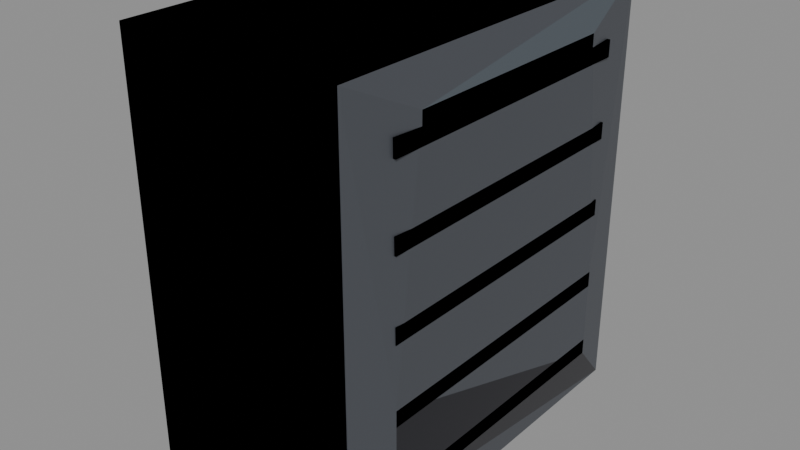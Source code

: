 # Source: GEN_PROC_T9_MASTER.blend  (saved by Blender 5.2.44; exported with 4.5.12 LTS)
import bpy
from mathutils import Matrix  # noqa: F401  (used for matrix-valued properties, if any)

bpy.ops.wm.read_factory_settings(use_empty=True)
scene = bpy.context.scene
scene.name = 'Scene'

# ---- collections
col_sen_gen_proc_t9 = bpy.data.collections.new('SEN_GEN_PROC_T9'); scene.collection.children.link(col_sen_gen_proc_t9)
col_90_lod = bpy.data.collections.new('90_LOD'); col_sen_gen_proc_t9.children.link(col_90_lod)
col_lod0 = bpy.data.collections.new('LOD0'); col_90_lod.children.link(col_lod0)
col_lod1 = bpy.data.collections.new('LOD1'); col_90_lod.children.link(col_lod1)
col_lod2 = bpy.data.collections.new('LOD2'); col_90_lod.children.link(col_lod2)
col_lod3 = bpy.data.collections.new('LOD3'); col_90_lod.children.link(col_lod3)
col_95_sockets = bpy.data.collections.new('95_SOCKETS'); col_sen_gen_proc_t9.children.link(col_95_sockets)
col_99_collision = bpy.data.collections.new('99_COLLISION'); col_sen_gen_proc_t9.children.link(col_99_collision)

# ---- materials (node trees are filled in below, after node groups)
mat_sen_mat_rack = bpy.data.materials.new('SEN_MAT_Rack')
mat_sen_mat_rack.diffuse_color = (0.12, 0.13, 0.15, 1.0)
mat_sen_mat_darkmetal = bpy.data.materials.new('SEN_MAT_DarkMetal')
mat_sen_mat_darkmetal.diffuse_color = (0.06, 0.06, 0.07, 1.0)
mat_sen_mat_hull = bpy.data.materials.new('SEN_MAT_Hull')
mat_sen_mat_hull.diffuse_color = (0.1, 0.12, 0.14, 1.0)

# ---- material node trees
mat_sen_mat_rack.use_nodes = True; mat_sen_mat_rack.node_tree.nodes.clear()
_N = mat_sen_mat_rack.node_tree.nodes; _L = mat_sen_mat_rack.node_tree.links
n0 = _N.new('ShaderNodeBsdfPrincipled'); n0.name = 'Principled BSDF'; n0.location = (-200, 100)
n0.inputs[0].default_value = (0.12, 0.13, 0.15, 1.0)
n0.inputs[1].default_value = 0.55
n0.inputs[2].default_value = 0.45
n0.inputs[10].default_value = 0.005
n1 = _N.new('ShaderNodeOutputMaterial'); n1.name = 'Material Output'; n1.location = (200, 100)
_L.new(n0.outputs[0], n1.inputs[0])
n1.is_active_output = True
mat_sen_mat_darkmetal.use_nodes = True; mat_sen_mat_darkmetal.node_tree.nodes.clear()
_N = mat_sen_mat_darkmetal.node_tree.nodes; _L = mat_sen_mat_darkmetal.node_tree.links
n0 = _N.new('ShaderNodeBsdfPrincipled'); n0.name = 'Principled BSDF'; n0.location = (-200, 100)
n0.inputs[0].default_value = (0.06, 0.06, 0.07, 1.0)
n0.inputs[1].default_value = 0.85
n0.inputs[2].default_value = 0.35
n0.inputs[10].default_value = 0.005
n1 = _N.new('ShaderNodeOutputMaterial'); n1.name = 'Material Output'; n1.location = (200, 100)
_L.new(n0.outputs[0], n1.inputs[0])
n1.is_active_output = True
mat_sen_mat_hull.use_nodes = True; mat_sen_mat_hull.node_tree.nodes.clear()
_N = mat_sen_mat_hull.node_tree.nodes; _L = mat_sen_mat_hull.node_tree.links
n0 = _N.new('ShaderNodeBsdfPrincipled'); n0.name = 'Principled BSDF'; n0.location = (-200, 100)
n0.inputs[0].default_value = (0.1, 0.12, 0.14, 1.0)
n0.inputs[1].default_value = 0.25
n0.inputs[2].default_value = 0.6
n0.inputs[10].default_value = 0.005
n1 = _N.new('ShaderNodeOutputMaterial'); n1.name = 'Material Output'; n1.location = (200, 100)
_L.new(n0.outputs[0], n1.inputs[0])
n1.is_active_output = True

# ---- meshes
me_sen_gen_proc_t9_lod0 = bpy.data.meshes.new('SEN_GEN_PROC_T9_LOD0')
me_sen_gen_proc_t9_lod0.from_pydata([(-0.7, -1.2, -1.32), (-0.7, -1.2, 1.32), (-0.7, 1.2, -1.32), (-0.7, 1.2, 1.32), (0.7, -1.2, -1.32), (0.7, -1.2, 1.32), (0.7, 1.2, -1.32), (0.7, 1.2, 1.32), (0.705, -0.9, -1.01), (0.705, -0.9, -0.91), (0.705, 0.9, -1.01), (0.705, 0.9, -0.91), (0.755, -0.9, -1.01), (0.755, -0.9, -0.91), (0.755, 0.9, -1.01), (0.755, 0.9, -0.91), (0.705, -0.9, -0.53), (0.705, -0.9, -0.43), (0.705, 0.9, -0.53), (0.705, 0.9, -0.43), (0.755, -0.9, -0.53), (0.755, -0.9, -0.43), (0.755, 0.9, -0.53), (0.755, 0.9, -0.43), (0.705, -0.9, -0.05), (0.705, -0.9, 0.05), (0.705, 0.9, -0.05), (0.705, 0.9, 0.05), (0.755, -0.9, -0.05), (0.755, -0.9, 0.05), (0.755, 0.9, -0.05), (0.755, 0.9, 0.05), (0.705, -0.9, 0.43), (0.705, -0.9, 0.53), (0.705, 0.9, 0.43), (0.705, 0.9, 0.53), (0.755, -0.9, 0.43), (0.755, -0.9, 0.53), (0.755, 0.9, 0.43), (0.755, 0.9, 0.53), (0.705, -0.9, 0.91), (0.705, -0.9, 1.01), (0.705, 0.9, 0.91), (0.705, 0.9, 1.01), (0.755, -0.9, 0.91), (0.755, -0.9, 1.01), (0.755, 0.9, 0.91), (0.755, 0.9, 1.01), (0.705, -0.72, 0.928), (0.705, -0.72, 1.088), (0.705, 0.72, 0.928), (0.705, 0.72, 1.088), (0.755, -0.72, 0.928), (0.755, -0.72, 1.088), (0.755, 0.72, 0.928), (0.755, 0.72, 1.088)], [], [(1, 2, 0), (3, 6, 2), (7, 4, 6), (5, 0, 4), (6, 0, 2), (3, 5, 7), (9, 10, 8), (11, 14, 10), (15, 12, 14), (13, 8, 12), (14, 8, 10), (11, 13, 15), (17, 18, 16), (19, 22, 18), (23, 20, 22), (21, 16, 20), (22, 16, 18), (19, 21, 23), (25, 26, 24), (27, 30, 26), (31, 28, 30), (29, 24, 28), (30, 24, 26), (27, 29, 31), (33, 34, 32), (35, 38, 34), (39, 36, 38), (37, 32, 36), (38, 32, 34), (35, 37, 39), (41, 42, 40), (43, 46, 42), (47, 44, 46), (45, 40, 44), (46, 40, 42), (43, 45, 47), (49, 50, 48), (51, 54, 50), (55, 52, 54), (53, 48, 52), (54, 48, 50), (51, 53, 55), (1, 3, 2), (3, 7, 6), (7, 5, 4), (5, 1, 0), (6, 4, 0), (3, 1, 5), (9, 11, 10), (11, 15, 14), (15, 13, 12), (13, 9, 8), (14, 12, 8), (11, 9, 13), (17, 19, 18), (19, 23, 22), (23, 21, 20), (21, 17, 16), (22, 20, 16), (19, 17, 21), (25, 27, 26), (27, 31, 30), (31, 29, 28), (29, 25, 24), (30, 28, 24), (27, 25, 29), (33, 35, 34), (35, 39, 38), (39, 37, 36), (37, 33, 32), (38, 36, 32), (35, 33, 37), (41, 43, 42), (43, 47, 46), (47, 45, 44), (45, 41, 40), (46, 44, 40), (43, 41, 45), (49, 51, 50), (51, 55, 54), (55, 53, 52), (53, 49, 48), (54, 52, 48), (51, 49, 53)])
me_sen_gen_proc_t9_lod0.polygons.foreach_set('material_index', [0, 0, 0, 0, 0, 0, 1, 1, 1, 1, 1, 1, 1, 1, 1, 1, 1, 1, 1, 1, 1, 1, 1, 1, 1, 1, 1, 1, 1, 1, 1, 1, 1, 1, 1, 1, 2, 2, 2, 2, 2, 2, 0, 0, 0, 0, 0, 0, 1, 1, 1, 1, 1, 1, 1, 1, 1, 1, 1, 1, 1, 1, 1, 1, 1, 1, 1, 1, 1, 1, 1, 1, 1, 1, 1, 1, 1, 1, 2, 2, 2, 2, 2, 2])
_uv = me_sen_gen_proc_t9_lod0.uv_layers.new(name='UVMap')
_uv.uv.foreach_set('vector', [0.006392, 0.006392, 0.3524, 0.387, 0.006392, 0.387, 0.006392, 0.3998, 0.2082, 0.7803, 0.006392, 0.7803, 0.3652, 0.006392, 0.7111, 0.387, 0.3652, 0.387, 0.221, 0.3998, 0.4228, 0.7803, 0.221, 0.7803, 0.4356, 0.7457, 0.6374, 0.3998, 0.6374, 0.7457, 0.6502, 0.7457, 0.852, 0.3998, 0.852, 0.7457, 0.7956, 0.2659, 0.81, 0.006392, 0.81, 0.2659, 0.7239, 0.2985, 0.7311, 0.3129, 0.7239, 0.3129, 0.8228, 0.2659, 0.8372, 0.006392, 0.8372, 0.2659, 0.7239, 0.3257, 0.7311, 0.3401, 0.7239, 0.3401, 0.9192, 0.9315, 0.9264, 0.672, 0.9264, 0.9315, 0.9316, 0.2659, 0.9388, 0.006392, 0.9388, 0.2659, 0.9044, 0.2659, 0.9188, 0.006392, 0.9188, 0.2659, 0.7439, 0.254, 0.7511, 0.2684, 0.7439, 0.2684, 0.8648, 0.9315, 0.8792, 0.672, 0.8792, 0.9315, 0.7439, 0.2812, 0.7511, 0.2956, 0.7439, 0.2956, 0.9392, 0.9315, 0.9464, 0.672, 0.9464, 0.9315, 0.9464, 0.6592, 0.9536, 0.3998, 0.9536, 0.6592, 0.8772, 0.2659, 0.8916, 0.006392, 0.8916, 0.2659, 0.7439, 0.3084, 0.7511, 0.3228, 0.7439, 0.3228, 0.892, 0.6592, 0.9064, 0.3998, 0.9064, 0.6592, 0.7439, 0.3356, 0.7511, 0.35, 0.7439, 0.35, 0.9516, 0.2659, 0.9588, 0.006392, 0.9588, 0.2659, 0.9592, 0.9315, 0.9664, 0.672, 0.9664, 0.9315, 0.892, 0.9315, 0.9064, 0.672, 0.9064, 0.9315, 0.7439, 0.3628, 0.7511, 0.3772, 0.7439, 0.3772, 0.9192, 0.6592, 0.9336, 0.3998, 0.9336, 0.6592, 0.7639, 0.2268, 0.7711, 0.2412, 0.7639, 0.2412, 0.9664, 0.6592, 0.9736, 0.3998, 0.9736, 0.6592, 0.9716, 0.2659, 0.9788, 0.006392, 0.9788, 0.2659, 0.85, 0.2659, 0.8644, 0.006392, 0.8644, 0.2659, 0.7239, 0.3529, 0.7311, 0.3673, 0.7239, 0.3673, 0.8648, 0.6592, 0.8792, 0.3998, 0.8792, 0.6592, 0.7439, 0.2268, 0.7511, 0.2412, 0.7439, 0.2412, 0.9792, 0.9315, 0.9864, 0.672, 0.9864, 0.9315, 0.9864, 0.6592, 0.9936, 0.3998, 0.9936, 0.6592, 0.7239, 0.214, 0.747, 0.006392, 0.747, 0.214, 0.7239, 0.2268, 0.7311, 0.2498, 0.7239, 0.2498, 0.7598, 0.214, 0.7828, 0.006392, 0.7828, 0.214, 0.7239, 0.2626, 0.7311, 0.2857, 0.7239, 0.2857, 0.4356, 0.9661, 0.4428, 0.7585, 0.4428, 0.9661, 0.4556, 0.9661, 0.4628, 0.7585, 0.4628, 0.9661, 0.006392, 0.006392, 0.3524, 0.006392, 0.3524, 0.387, 0.006392, 0.3998, 0.2082, 0.3998, 0.2082, 0.7803, 0.3652, 0.006392, 0.7111, 0.006392, 0.7111, 0.387, 0.221, 0.3998, 0.4228, 0.3998, 0.4228, 0.7803, 0.4356, 0.7457, 0.4356, 0.3998, 0.6374, 0.3998, 0.6502, 0.7457, 0.6502, 0.3998, 0.852, 0.3998, 0.7956, 0.2659, 0.7956, 0.006392, 0.81, 0.006392, 0.7239, 0.2985, 0.7311, 0.2985, 0.7311, 0.3129, 0.8228, 0.2659, 0.8228, 0.006392, 0.8372, 0.006392, 0.7239, 0.3257, 0.7311, 0.3257, 0.7311, 0.3401, 0.9192, 0.9315, 0.9192, 0.672, 0.9264, 0.672, 0.9316, 0.2659, 0.9316, 0.006392, 0.9388, 0.006392, 0.9044, 0.2659, 0.9044, 0.006392, 0.9188, 0.006392, 0.7439, 0.254, 0.7511, 0.254, 0.7511, 0.2684, 0.8648, 0.9315, 0.8648, 0.672, 0.8792, 0.672, 0.7439, 0.2812, 0.7511, 0.2812, 0.7511, 0.2956, 0.9392, 0.9315, 0.9392, 0.672, 0.9464, 0.672, 0.9464, 0.6592, 0.9464, 0.3998, 0.9536, 0.3998, 0.8772, 0.2659, 0.8772, 0.006392, 0.8916, 0.006392, 0.7439, 0.3084, 0.7511, 0.3084, 0.7511, 0.3228, 0.892, 0.6592, 0.892, 0.3998, 0.9064, 0.3998, 0.7439, 0.3356, 0.7511, 0.3356, 0.7511, 0.35, 0.9516, 0.2659, 0.9516, 0.006392, 0.9588, 0.006392, 0.9592, 0.9315, 0.9592, 0.672, 0.9664, 0.672, 0.892, 0.9315, 0.892, 0.672, 0.9064, 0.672, 0.7439, 0.3628, 0.7511, 0.3628, 0.7511, 0.3772, 0.9192, 0.6592, 0.9192, 0.3998, 0.9336, 0.3998, 0.7639, 0.2268, 0.7711, 0.2268, 0.7711, 0.2412, 0.9664, 0.6592, 0.9664, 0.3998, 0.9736, 0.3998, 0.9716, 0.2659, 0.9716, 0.006392, 0.9788, 0.006392, 0.85, 0.2659, 0.85, 0.006392, 0.8644, 0.006392, 0.7239, 0.3529, 0.7311, 0.3529, 0.7311, 0.3673, 0.8648, 0.6592, 0.8648, 0.3998, 0.8792, 0.3998, 0.7439, 0.2268, 0.7511, 0.2268, 0.7511, 0.2412, 0.9792, 0.9315, 0.9792, 0.672, 0.9864, 0.672, 0.9864, 0.6592, 0.9864, 0.3998, 0.9936, 0.3998, 0.7239, 0.214, 0.7239, 0.006392, 0.747, 0.006392, 0.7239, 0.2268, 0.7311, 0.2268, 0.7311, 0.2498, 0.7598, 0.214, 0.7598, 0.006392, 0.7828, 0.006392, 0.7239, 0.2626, 0.7311, 0.2626, 0.7311, 0.2857, 0.4356, 0.9661, 0.4356, 0.7585, 0.4428, 0.7585, 0.4556, 0.9661, 0.4556, 0.7585, 0.4628, 0.7585])
me_sen_gen_proc_t9_lod0.materials.append(mat_sen_mat_rack)
me_sen_gen_proc_t9_lod0.materials.append(mat_sen_mat_darkmetal)
me_sen_gen_proc_t9_lod0.materials.append(mat_sen_mat_hull)
me_sen_gen_proc_t9_lod0.update()
me_sen_gen_proc_t9_lod1 = bpy.data.meshes.new('SEN_GEN_PROC_T9_LOD1')
me_sen_gen_proc_t9_lod1.from_pydata([(-0.7, -1.2, -1.32), (-0.7, -1.2, 1.32), (-0.7, 1.2, -1.32), (-0.7, 1.2, 1.32), (0.7, -1.2, -1.32), (0.7, -1.2, 1.32), (0.7, 1.2, -1.32), (0.7, 1.2, 1.32), (0.705, -0.9, -1.01), (0.705, -0.9, -0.91), (0.705, 0.9, -1.01), (0.705, 0.9, -0.91), (0.755, -0.9, -1.01), (0.755, -0.9, -0.91), (0.755, 0.9, -1.01), (0.755, 0.9, -0.91), (0.705, -0.9, -0.53), (0.705, -0.9, -0.43), (0.705, 0.9, -0.53), (0.705, 0.9, -0.43), (0.755, -0.9, -0.53), (0.755, -0.9, -0.43), (0.755, 0.9, -0.53), (0.755, 0.9, -0.43), (0.705, -0.9, -0.05), (0.705, -0.9, 0.05), (0.705, 0.9, -0.05), (0.705, 0.9, 0.05), (0.755, -0.9, -0.05), (0.755, -0.9, 0.05), (0.755, 0.9, -0.05), (0.755, 0.9, 0.05), (0.705, -0.9, 0.43), (0.705, -0.9, 0.53), (0.705, 0.9, 0.43), (0.705, 0.9, 0.53), (0.755, -0.9, 0.43), (0.755, -0.9, 0.53), (0.755, 0.9, 0.43), (0.755, 0.9, 0.53), (0.705, -0.9, 0.91), (0.705, -0.9, 1.01), (0.705, 0.9, 0.91), (0.705, 0.9, 1.01), (0.755, -0.9, 0.91), (0.755, -0.9, 1.01), (0.755, 0.9, 0.91), (0.755, 0.9, 1.01), (0.705, -0.72, 0.928), (0.705, -0.72, 1.088), (0.705, 0.72, 0.928), (0.705, 0.72, 1.088), (0.755, -0.72, 0.928), (0.755, -0.72, 1.088), (0.755, 0.72, 0.928), (0.755, 0.72, 1.088)], [], [(1, 2, 0), (3, 6, 2), (7, 4, 6), (5, 0, 4), (6, 0, 2), (3, 5, 7), (9, 10, 8), (11, 14, 10), (15, 12, 14), (13, 8, 12), (14, 8, 10), (11, 13, 15), (17, 18, 16), (19, 22, 18), (23, 20, 22), (21, 16, 20), (22, 16, 18), (19, 21, 23), (25, 26, 24), (27, 30, 26), (31, 28, 30), (29, 24, 28), (30, 24, 26), (27, 29, 31), (33, 34, 32), (35, 38, 34), (39, 36, 38), (37, 32, 36), (38, 32, 34), (35, 37, 39), (41, 42, 40), (43, 46, 42), (47, 44, 46), (45, 40, 44), (46, 40, 42), (43, 45, 47), (49, 50, 48), (51, 54, 50), (55, 52, 54), (53, 48, 52), (54, 48, 50), (51, 53, 55), (1, 3, 2), (3, 7, 6), (7, 5, 4), (5, 1, 0), (6, 4, 0), (3, 1, 5), (9, 11, 10), (11, 15, 14), (15, 13, 12), (13, 9, 8), (14, 12, 8), (11, 9, 13), (17, 19, 18), (19, 23, 22), (23, 21, 20), (21, 17, 16), (22, 20, 16), (19, 17, 21), (25, 27, 26), (27, 31, 30), (31, 29, 28), (29, 25, 24), (30, 28, 24), (27, 25, 29), (33, 35, 34), (35, 39, 38), (39, 37, 36), (37, 33, 32), (38, 36, 32), (35, 33, 37), (41, 43, 42), (43, 47, 46), (47, 45, 44), (45, 41, 40), (46, 44, 40), (43, 41, 45), (49, 51, 50), (51, 55, 54), (55, 53, 52), (53, 49, 48), (54, 52, 48), (51, 49, 53)])
me_sen_gen_proc_t9_lod1.polygons.foreach_set('material_index', [0, 0, 0, 0, 0, 0, 1, 1, 1, 1, 1, 1, 1, 1, 1, 1, 1, 1, 1, 1, 1, 1, 1, 1, 1, 1, 1, 1, 1, 1, 1, 1, 1, 1, 1, 1, 2, 2, 2, 2, 2, 2, 0, 0, 0, 0, 0, 0, 1, 1, 1, 1, 1, 1, 1, 1, 1, 1, 1, 1, 1, 1, 1, 1, 1, 1, 1, 1, 1, 1, 1, 1, 1, 1, 1, 1, 1, 1, 2, 2, 2, 2, 2, 2])
_uv = me_sen_gen_proc_t9_lod1.uv_layers.new(name='UVMap')
_uv.uv.foreach_set('vector', [0.006392, 0.006392, 0.3524, 0.387, 0.006392, 0.387, 0.006392, 0.3998, 0.2082, 0.7803, 0.006392, 0.7803, 0.3652, 0.006392, 0.7111, 0.387, 0.3652, 0.387, 0.221, 0.3998, 0.4228, 0.7803, 0.221, 0.7803, 0.4356, 0.7457, 0.6374, 0.3998, 0.6374, 0.7457, 0.6502, 0.7457, 0.852, 0.3998, 0.852, 0.7457, 0.7956, 0.2659, 0.81, 0.006392, 0.81, 0.2659, 0.7239, 0.2985, 0.7311, 0.3129, 0.7239, 0.3129, 0.8228, 0.2659, 0.8372, 0.006392, 0.8372, 0.2659, 0.7239, 0.3257, 0.7311, 0.3401, 0.7239, 0.3401, 0.9192, 0.9315, 0.9264, 0.672, 0.9264, 0.9315, 0.9316, 0.2659, 0.9388, 0.006392, 0.9388, 0.2659, 0.9044, 0.2659, 0.9188, 0.006392, 0.9188, 0.2659, 0.7439, 0.254, 0.7511, 0.2684, 0.7439, 0.2684, 0.8648, 0.9315, 0.8792, 0.672, 0.8792, 0.9315, 0.7439, 0.2812, 0.7511, 0.2956, 0.7439, 0.2956, 0.9392, 0.9315, 0.9464, 0.672, 0.9464, 0.9315, 0.9464, 0.6592, 0.9536, 0.3998, 0.9536, 0.6592, 0.8772, 0.2659, 0.8916, 0.006392, 0.8916, 0.2659, 0.7439, 0.3084, 0.7511, 0.3228, 0.7439, 0.3228, 0.892, 0.6592, 0.9064, 0.3998, 0.9064, 0.6592, 0.7439, 0.3356, 0.7511, 0.35, 0.7439, 0.35, 0.9516, 0.2659, 0.9588, 0.006392, 0.9588, 0.2659, 0.9592, 0.9315, 0.9664, 0.672, 0.9664, 0.9315, 0.892, 0.9315, 0.9064, 0.672, 0.9064, 0.9315, 0.7439, 0.3628, 0.7511, 0.3772, 0.7439, 0.3772, 0.9192, 0.6592, 0.9336, 0.3998, 0.9336, 0.6592, 0.7639, 0.2268, 0.7711, 0.2412, 0.7639, 0.2412, 0.9664, 0.6592, 0.9736, 0.3998, 0.9736, 0.6592, 0.9716, 0.2659, 0.9788, 0.006392, 0.9788, 0.2659, 0.85, 0.2659, 0.8644, 0.006392, 0.8644, 0.2659, 0.7239, 0.3529, 0.7311, 0.3673, 0.7239, 0.3673, 0.8648, 0.6592, 0.8792, 0.3998, 0.8792, 0.6592, 0.7439, 0.2268, 0.7511, 0.2412, 0.7439, 0.2412, 0.9792, 0.9315, 0.9864, 0.672, 0.9864, 0.9315, 0.9864, 0.6592, 0.9936, 0.3998, 0.9936, 0.6592, 0.7239, 0.214, 0.747, 0.006392, 0.747, 0.214, 0.7239, 0.2268, 0.7311, 0.2498, 0.7239, 0.2498, 0.7598, 0.214, 0.7828, 0.006392, 0.7828, 0.214, 0.7239, 0.2626, 0.7311, 0.2857, 0.7239, 0.2857, 0.4356, 0.9661, 0.4428, 0.7585, 0.4428, 0.9661, 0.4556, 0.9661, 0.4628, 0.7585, 0.4628, 0.9661, 0.006392, 0.006392, 0.3524, 0.006392, 0.3524, 0.387, 0.006392, 0.3998, 0.2082, 0.3998, 0.2082, 0.7803, 0.3652, 0.006392, 0.7111, 0.006392, 0.7111, 0.387, 0.221, 0.3998, 0.4228, 0.3998, 0.4228, 0.7803, 0.4356, 0.7457, 0.4356, 0.3998, 0.6374, 0.3998, 0.6502, 0.7457, 0.6502, 0.3998, 0.852, 0.3998, 0.7956, 0.2659, 0.7956, 0.006392, 0.81, 0.006392, 0.7239, 0.2985, 0.7311, 0.2985, 0.7311, 0.3129, 0.8228, 0.2659, 0.8228, 0.006392, 0.8372, 0.006392, 0.7239, 0.3257, 0.7311, 0.3257, 0.7311, 0.3401, 0.9192, 0.9315, 0.9192, 0.672, 0.9264, 0.672, 0.9316, 0.2659, 0.9316, 0.006392, 0.9388, 0.006392, 0.9044, 0.2659, 0.9044, 0.006392, 0.9188, 0.006392, 0.7439, 0.254, 0.7511, 0.254, 0.7511, 0.2684, 0.8648, 0.9315, 0.8648, 0.672, 0.8792, 0.672, 0.7439, 0.2812, 0.7511, 0.2812, 0.7511, 0.2956, 0.9392, 0.9315, 0.9392, 0.672, 0.9464, 0.672, 0.9464, 0.6592, 0.9464, 0.3998, 0.9536, 0.3998, 0.8772, 0.2659, 0.8772, 0.006392, 0.8916, 0.006392, 0.7439, 0.3084, 0.7511, 0.3084, 0.7511, 0.3228, 0.892, 0.6592, 0.892, 0.3998, 0.9064, 0.3998, 0.7439, 0.3356, 0.7511, 0.3356, 0.7511, 0.35, 0.9516, 0.2659, 0.9516, 0.006392, 0.9588, 0.006392, 0.9592, 0.9315, 0.9592, 0.672, 0.9664, 0.672, 0.892, 0.9315, 0.892, 0.672, 0.9064, 0.672, 0.7439, 0.3628, 0.7511, 0.3628, 0.7511, 0.3772, 0.9192, 0.6592, 0.9192, 0.3998, 0.9336, 0.3998, 0.7639, 0.2268, 0.7711, 0.2268, 0.7711, 0.2412, 0.9664, 0.6592, 0.9664, 0.3998, 0.9736, 0.3998, 0.9716, 0.2659, 0.9716, 0.006392, 0.9788, 0.006392, 0.85, 0.2659, 0.85, 0.006392, 0.8644, 0.006392, 0.7239, 0.3529, 0.7311, 0.3529, 0.7311, 0.3673, 0.8648, 0.6592, 0.8648, 0.3998, 0.8792, 0.3998, 0.7439, 0.2268, 0.7511, 0.2268, 0.7511, 0.2412, 0.9792, 0.9315, 0.9792, 0.672, 0.9864, 0.672, 0.9864, 0.6592, 0.9864, 0.3998, 0.9936, 0.3998, 0.7239, 0.214, 0.7239, 0.006392, 0.747, 0.006392, 0.7239, 0.2268, 0.7311, 0.2268, 0.7311, 0.2498, 0.7598, 0.214, 0.7598, 0.006392, 0.7828, 0.006392, 0.7239, 0.2626, 0.7311, 0.2626, 0.7311, 0.2857, 0.4356, 0.9661, 0.4356, 0.7585, 0.4428, 0.7585, 0.4556, 0.9661, 0.4556, 0.7585, 0.4628, 0.7585])
me_sen_gen_proc_t9_lod1.materials.append(mat_sen_mat_rack)
me_sen_gen_proc_t9_lod1.materials.append(mat_sen_mat_darkmetal)
me_sen_gen_proc_t9_lod1.materials.append(mat_sen_mat_hull)
me_sen_gen_proc_t9_lod1.update()
me_sen_gen_proc_t9_lod2 = bpy.data.meshes.new('SEN_GEN_PROC_T9_LOD2')
me_sen_gen_proc_t9_lod2.from_pydata([(-0.7, -1.2, -1.32), (-0.7, -1.2, 1.32), (-0.7, 1.2, -1.32), (-0.7, 1.2, 1.32), (0.7, -1.2, -1.32), (0.7, -1.2, 1.32), (0.7, 1.2, -1.32), (0.7, 1.2, 1.32), (0.705, -0.9, -1.01), (0.705, -0.9, -0.91), (0.705, 0.9, -1.01), (0.705, 0.9, -0.91), (0.755, -0.9, -1.01), (0.755, -0.9, -0.91), (0.755, 0.9, -1.01), (0.755, 0.9, -0.91), (0.705, -0.9, -0.53), (0.705, -0.9, -0.43), (0.705, 0.9, -0.53), (0.705, 0.9, -0.43), (0.755, -0.9, -0.53), (0.755, -0.9, -0.43), (0.755, 0.9, -0.53), (0.755, 0.9, -0.43), (0.705, -0.72, 0.928), (0.705, -0.72, 1.088), (0.705, 0.72, 0.928), (0.705, 0.72, 1.088), (0.755, -0.72, 0.928), (0.755, -0.72, 1.088), (0.755, 0.72, 0.928), (0.755, 0.72, 1.088)], [], [(1, 2, 0), (3, 6, 2), (7, 4, 6), (5, 0, 4), (6, 0, 2), (3, 5, 7), (9, 10, 8), (11, 14, 10), (15, 12, 14), (13, 8, 12), (14, 8, 10), (11, 13, 15), (17, 18, 16), (19, 22, 18), (23, 20, 22), (21, 16, 20), (22, 16, 18), (19, 21, 23), (25, 26, 24), (27, 30, 26), (31, 28, 30), (29, 24, 28), (30, 24, 26), (27, 29, 31), (1, 3, 2), (3, 7, 6), (7, 5, 4), (5, 1, 0), (6, 4, 0), (3, 1, 5), (9, 11, 10), (11, 15, 14), (15, 13, 12), (13, 9, 8), (14, 12, 8), (11, 9, 13), (17, 19, 18), (19, 23, 22), (23, 21, 20), (21, 17, 16), (22, 20, 16), (19, 17, 21), (25, 27, 26), (27, 31, 30), (31, 29, 28), (29, 25, 24), (30, 28, 24), (27, 25, 29)])
me_sen_gen_proc_t9_lod2.polygons.foreach_set('material_index', [0, 0, 0, 0, 0, 0, 1, 1, 1, 1, 1, 1, 1, 1, 1, 1, 1, 1, 2, 2, 2, 2, 2, 2, 0, 0, 0, 0, 0, 0, 1, 1, 1, 1, 1, 1, 1, 1, 1, 1, 1, 1, 2, 2, 2, 2, 2, 2])
_uv = me_sen_gen_proc_t9_lod2.uv_layers.new(name='UVMap')
_uv.uv.foreach_set('vector', [0.005554, 0.005554, 0.3886, 0.4269, 0.005554, 0.4269, 0.005554, 0.438, 0.229, 0.8593, 0.005554, 0.8593, 0.3997, 0.005554, 0.7827, 0.4269, 0.3997, 0.4269, 0.2401, 0.438, 0.4635, 0.8593, 0.2401, 0.8593, 0.4746, 0.821, 0.6981, 0.438, 0.6981, 0.821, 0.7092, 0.821, 0.9326, 0.438, 0.9326, 0.821, 0.8671, 0.2928, 0.883, 0.005554, 0.883, 0.2928, 0.7938, 0.3198, 0.8018, 0.3357, 0.7938, 0.3357, 0.8942, 0.2928, 0.9101, 0.005554, 0.9101, 0.2928, 0.7938, 0.3468, 0.8018, 0.3628, 0.7938, 0.3628, 0.9483, 0.2928, 0.9563, 0.005554, 0.9563, 0.2928, 0.9674, 0.2928, 0.9754, 0.005554, 0.9754, 0.2928, 0.9212, 0.2928, 0.9372, 0.005554, 0.9372, 0.2928, 0.7938, 0.3739, 0.8018, 0.3899, 0.7938, 0.3899, 0.9437, 0.7252, 0.9597, 0.438, 0.9597, 0.7252, 0.7938, 0.401, 0.8018, 0.4169, 0.7938, 0.4169, 0.9708, 0.7252, 0.9787, 0.438, 0.9787, 0.7252, 0.9865, 0.2928, 0.9944, 0.005554, 0.9944, 0.2928, 0.7938, 0.2354, 0.8193, 0.005554, 0.8193, 0.2354, 0.7938, 0.2465, 0.8018, 0.272, 0.7938, 0.272, 0.8304, 0.2354, 0.856, 0.005554, 0.856, 0.2354, 0.7938, 0.2831, 0.8018, 0.3086, 0.7938, 0.3086, 0.9437, 0.9662, 0.9517, 0.7364, 0.9517, 0.9662, 0.9628, 0.9662, 0.9708, 0.7364, 0.9708, 0.9662, 0.005554, 0.005554, 0.3886, 0.005554, 0.3886, 0.4269, 0.005554, 0.438, 0.229, 0.438, 0.229, 0.8593, 0.3997, 0.005554, 0.7827, 0.005554, 0.7827, 0.4269, 0.2401, 0.438, 0.4635, 0.438, 0.4635, 0.8593, 0.4746, 0.821, 0.4746, 0.438, 0.6981, 0.438, 0.7092, 0.821, 0.7092, 0.438, 0.9326, 0.438, 0.8671, 0.2928, 0.8671, 0.005554, 0.883, 0.005554, 0.7938, 0.3198, 0.8018, 0.3198, 0.8018, 0.3357, 0.8942, 0.2928, 0.8942, 0.005554, 0.9101, 0.005554, 0.7938, 0.3468, 0.8018, 0.3468, 0.8018, 0.3628, 0.9483, 0.2928, 0.9483, 0.005554, 0.9563, 0.005554, 0.9674, 0.2928, 0.9674, 0.005554, 0.9754, 0.005554, 0.9212, 0.2928, 0.9212, 0.005554, 0.9372, 0.005554, 0.7938, 0.3739, 0.8018, 0.3739, 0.8018, 0.3899, 0.9437, 0.7252, 0.9437, 0.438, 0.9597, 0.438, 0.7938, 0.401, 0.8018, 0.401, 0.8018, 0.4169, 0.9708, 0.7252, 0.9708, 0.438, 0.9787, 0.438, 0.9865, 0.2928, 0.9865, 0.005554, 0.9944, 0.005554, 0.7938, 0.2354, 0.7938, 0.005554, 0.8193, 0.005554, 0.7938, 0.2465, 0.8018, 0.2465, 0.8018, 0.272, 0.8304, 0.2354, 0.8304, 0.005554, 0.856, 0.005554, 0.7938, 0.2831, 0.8018, 0.2831, 0.8018, 0.3086, 0.9437, 0.9662, 0.9437, 0.7364, 0.9517, 0.7364, 0.9628, 0.9662, 0.9628, 0.7364, 0.9708, 0.7364])
me_sen_gen_proc_t9_lod2.materials.append(mat_sen_mat_rack)
me_sen_gen_proc_t9_lod2.materials.append(mat_sen_mat_darkmetal)
me_sen_gen_proc_t9_lod2.materials.append(mat_sen_mat_hull)
me_sen_gen_proc_t9_lod2.update()
me_sen_gen_proc_t9_lod3 = bpy.data.meshes.new('SEN_GEN_PROC_T9_LOD3')
me_sen_gen_proc_t9_lod3.from_pydata([(-0.7, -1.2, -1.32), (-0.7, -1.2, 1.32), (-0.7, 1.2, -1.32), (-0.7, 1.2, 1.32), (0.7, -1.2, -1.32), (0.7, -1.2, 1.32), (0.7, 1.2, -1.32), (0.7, 1.2, 1.32), (0.705, -0.9, -1.01), (0.705, -0.9, -0.91), (0.705, 0.9, -1.01), (0.705, 0.9, -0.91), (0.755, -0.9, -1.01), (0.755, -0.9, -0.91), (0.755, 0.9, -1.01), (0.755, 0.9, -0.91), (0.705, -0.9, -0.53), (0.705, -0.9, -0.43), (0.705, 0.9, -0.53), (0.705, 0.9, -0.43), (0.755, -0.9, -0.53), (0.755, -0.9, -0.43), (0.755, 0.9, -0.53), (0.755, 0.9, -0.43), (0.705, -0.72, 0.928), (0.705, -0.72, 1.088), (0.705, 0.72, 0.928), (0.705, 0.72, 1.088), (0.755, -0.72, 0.928), (0.755, -0.72, 1.088), (0.755, 0.72, 0.928), (0.755, 0.72, 1.088)], [], [(1, 2, 0), (3, 6, 2), (7, 4, 6), (5, 0, 4), (6, 0, 2), (3, 5, 7), (9, 10, 8), (11, 14, 10), (15, 12, 14), (13, 8, 12), (14, 8, 10), (11, 13, 15), (17, 18, 16), (19, 22, 18), (23, 20, 22), (21, 16, 20), (22, 16, 18), (19, 21, 23), (25, 26, 24), (27, 30, 26), (31, 28, 30), (29, 24, 28), (30, 24, 26), (27, 29, 31), (1, 3, 2), (3, 7, 6), (7, 5, 4), (5, 1, 0), (6, 4, 0), (3, 1, 5), (9, 11, 10), (11, 15, 14), (15, 13, 12), (13, 9, 8), (14, 12, 8), (11, 9, 13), (17, 19, 18), (19, 23, 22), (23, 21, 20), (21, 17, 16), (22, 20, 16), (19, 17, 21), (25, 27, 26), (27, 31, 30), (31, 29, 28), (29, 25, 24), (30, 28, 24), (27, 25, 29)])
me_sen_gen_proc_t9_lod3.polygons.foreach_set('material_index', [0, 0, 0, 0, 0, 0, 1, 1, 1, 1, 1, 1, 1, 1, 1, 1, 1, 1, 2, 2, 2, 2, 2, 2, 0, 0, 0, 0, 0, 0, 1, 1, 1, 1, 1, 1, 1, 1, 1, 1, 1, 1, 2, 2, 2, 2, 2, 2])
_uv = me_sen_gen_proc_t9_lod3.uv_layers.new(name='UVMap')
_uv.uv.foreach_set('vector', [0.005554, 0.005554, 0.3886, 0.4269, 0.005554, 0.4269, 0.005554, 0.438, 0.229, 0.8593, 0.005554, 0.8593, 0.3997, 0.005554, 0.7827, 0.4269, 0.3997, 0.4269, 0.2401, 0.438, 0.4635, 0.8593, 0.2401, 0.8593, 0.4746, 0.821, 0.6981, 0.438, 0.6981, 0.821, 0.7092, 0.821, 0.9326, 0.438, 0.9326, 0.821, 0.8671, 0.2928, 0.883, 0.005554, 0.883, 0.2928, 0.7938, 0.3198, 0.8018, 0.3357, 0.7938, 0.3357, 0.8942, 0.2928, 0.9101, 0.005554, 0.9101, 0.2928, 0.7938, 0.3468, 0.8018, 0.3628, 0.7938, 0.3628, 0.9483, 0.2928, 0.9563, 0.005554, 0.9563, 0.2928, 0.9674, 0.2928, 0.9754, 0.005554, 0.9754, 0.2928, 0.9212, 0.2928, 0.9372, 0.005554, 0.9372, 0.2928, 0.7938, 0.3739, 0.8018, 0.3899, 0.7938, 0.3899, 0.9437, 0.7252, 0.9597, 0.438, 0.9597, 0.7252, 0.7938, 0.401, 0.8018, 0.4169, 0.7938, 0.4169, 0.9708, 0.7252, 0.9787, 0.438, 0.9787, 0.7252, 0.9865, 0.2928, 0.9944, 0.005554, 0.9944, 0.2928, 0.7938, 0.2354, 0.8193, 0.005554, 0.8193, 0.2354, 0.7938, 0.2465, 0.8018, 0.272, 0.7938, 0.272, 0.8304, 0.2354, 0.856, 0.005554, 0.856, 0.2354, 0.7938, 0.2831, 0.8018, 0.3086, 0.7938, 0.3086, 0.9437, 0.9662, 0.9517, 0.7364, 0.9517, 0.9662, 0.9628, 0.9662, 0.9708, 0.7364, 0.9708, 0.9662, 0.005554, 0.005554, 0.3886, 0.005554, 0.3886, 0.4269, 0.005554, 0.438, 0.229, 0.438, 0.229, 0.8593, 0.3997, 0.005554, 0.7827, 0.005554, 0.7827, 0.4269, 0.2401, 0.438, 0.4635, 0.438, 0.4635, 0.8593, 0.4746, 0.821, 0.4746, 0.438, 0.6981, 0.438, 0.7092, 0.821, 0.7092, 0.438, 0.9326, 0.438, 0.8671, 0.2928, 0.8671, 0.005554, 0.883, 0.005554, 0.7938, 0.3198, 0.8018, 0.3198, 0.8018, 0.3357, 0.8942, 0.2928, 0.8942, 0.005554, 0.9101, 0.005554, 0.7938, 0.3468, 0.8018, 0.3468, 0.8018, 0.3628, 0.9483, 0.2928, 0.9483, 0.005554, 0.9563, 0.005554, 0.9674, 0.2928, 0.9674, 0.005554, 0.9754, 0.005554, 0.9212, 0.2928, 0.9212, 0.005554, 0.9372, 0.005554, 0.7938, 0.3739, 0.8018, 0.3739, 0.8018, 0.3899, 0.9437, 0.7252, 0.9437, 0.438, 0.9597, 0.438, 0.7938, 0.401, 0.8018, 0.401, 0.8018, 0.4169, 0.9708, 0.7252, 0.9708, 0.438, 0.9787, 0.438, 0.9865, 0.2928, 0.9865, 0.005554, 0.9944, 0.005554, 0.7938, 0.2354, 0.7938, 0.005554, 0.8193, 0.005554, 0.7938, 0.2465, 0.8018, 0.2465, 0.8018, 0.272, 0.8304, 0.2354, 0.8304, 0.005554, 0.856, 0.005554, 0.7938, 0.2831, 0.8018, 0.2831, 0.8018, 0.3086, 0.9437, 0.9662, 0.9437, 0.7364, 0.9517, 0.7364, 0.9628, 0.9662, 0.9628, 0.7364, 0.9708, 0.7364])
me_sen_gen_proc_t9_lod3.materials.append(mat_sen_mat_rack)
me_sen_gen_proc_t9_lod3.materials.append(mat_sen_mat_darkmetal)
me_sen_gen_proc_t9_lod3.materials.append(mat_sen_mat_hull)
me_sen_gen_proc_t9_lod3.update()
me_ucx_sen_gen_proc_t9_00 = bpy.data.meshes.new('UCX_SEN_GEN_PROC_T9_00')
me_ucx_sen_gen_proc_t9_00.from_pydata([(-0.7, -1.2, -1.32), (-0.7, -1.2, 1.32), (-0.7, 1.2, -1.32), (-0.7, 1.2, 1.32), (0.7, -1.2, -1.32), (0.7, -1.2, 1.32), (0.7, 1.2, -1.32), (0.7, 1.2, 1.32), (0.755, -0.9, -1.01), (0.755, 0.9, -1.01), (0.755, -0.9, -0.43), (0.755, 0.9, -0.43), (0.755, -0.72, 1.088), (0.755, 0.72, 1.088)], [], [(1, 2, 0), (3, 6, 2), (3, 5, 7), (1, 3, 2), (3, 7, 6), (3, 1, 5), (1, 0, 4, 5), (12, 10, 9, 13), (4, 0, 2, 6), (6, 9, 8), (6, 8, 4), (8, 10, 5), (8, 5, 4), (7, 11, 9), (7, 9, 6), (9, 11, 13), (9, 10, 8), (10, 12, 5), (12, 13, 7), (12, 7, 5), (13, 11, 7)])
me_ucx_sen_gen_proc_t9_00.polygons.foreach_set('material_index', [0, 0, 0, 0, 0, 0, 0, 0, 0, 1, 0, 0, 0, 0, 0, 0, 1, 0, 2, 0, 0])
_uv = me_ucx_sen_gen_proc_t9_00.uv_layers.new(name='UVMap')
_uv.uv.foreach_set('vector', [0.005554, 0.005554, 0.3886, 0.4269, 0.005554, 0.4269, 0.005554, 0.438, 0.229, 0.8593, 0.005554, 0.8593, 0.7092, 0.821, 0.9326, 0.438, 0.9326, 0.821, 0.005554, 0.005554, 0.3886, 0.005554, 0.3886, 0.4269, 0.005554, 0.438, 0.229, 0.438, 0.229, 0.8593, 0.7092, 0.821, 0.7092, 0.438, 0.9326, 0.438, 0.4635, 0.438, 0.005554, 0.4269, 0.2401, 0.8593, 0.2401, 0.438, 0.9708, 0.7364, 0.0, 0.0, 0.0, 0.0, 0.0, 0.0, 0.7827, 0.4269, 0.4635, 0.8593, 0.005554, 0.8593, 0.229, 0.8593, 0.0, 0.0, 0.9101, 0.2928, 0.9101, 0.005554, 0.0, 0.0, 0.9101, 0.005554, 0.7827, 0.4269, 0.0, 0.0, 0.0, 0.0, 0.0, 0.0, 0.0, 0.0, 0.0, 0.0, 0.2401, 0.8593, 0.0, 0.0, 0.0, 0.0, 0.0, 0.0, 0.0, 0.0, 0.0, 0.0, 0.0, 0.0, 0.0, 0.0, 0.0, 0.0, 0.0, 0.0, 0.0, 0.0, 0.0, 0.0, 0.0, 0.0, 0.0, 0.0, 0.9708, 0.7364, 0.0, 0.0, 0.9708, 0.7364, 0.9708, 0.9662, 0.0, 0.0, 0.9708, 0.7364, 0.0, 0.0, 0.9326, 0.438, 0.0, 0.0, 0.0, 0.0, 0.0, 0.0])
me_ucx_sen_gen_proc_t9_00.materials.append(mat_sen_mat_rack)
me_ucx_sen_gen_proc_t9_00.materials.append(mat_sen_mat_darkmetal)
me_ucx_sen_gen_proc_t9_00.materials.append(mat_sen_mat_hull)
me_ucx_sen_gen_proc_t9_00.update()

# ---- objects
ob_sen_gen_proc_t9_lod0 = bpy.data.objects.new('SEN_GEN_PROC_T9_LOD0', me_sen_gen_proc_t9_lod0)
ob_sen_gen_proc_t9_lod1 = bpy.data.objects.new('SEN_GEN_PROC_T9_LOD1', me_sen_gen_proc_t9_lod1)
ob_sen_gen_proc_t9_lod2 = bpy.data.objects.new('SEN_GEN_PROC_T9_LOD2', me_sen_gen_proc_t9_lod2)
ob_sen_gen_proc_t9_lod3 = bpy.data.objects.new('SEN_GEN_PROC_T9_LOD3', me_sen_gen_proc_t9_lod3)
ob_socket_sensor_origin = bpy.data.objects.new('SOCKET_SENSOR_ORIGIN', None)
ob_ucx_sen_gen_proc_t9_00 = bpy.data.objects.new('UCX_SEN_GEN_PROC_T9_00', me_ucx_sen_gen_proc_t9_00)

# ---- transforms, parenting, visibility, modifiers, constraints
ob_sen_gen_proc_t9_lod0.location = (0.0, 0.0, 0.0)
ob_sen_gen_proc_t9_lod1.location = (0.0, 0.0, 0.0)
ob_sen_gen_proc_t9_lod2.location = (0.0, 0.0, 0.0)
ob_sen_gen_proc_t9_lod3.location = (0.0, 0.0, 0.0)
ob_socket_sensor_origin.location = (0.0, 0.0, 0.0)
ob_socket_sensor_origin.empty_display_type = 'ARROWS'
ob_socket_sensor_origin.empty_display_size = 0.4
ob_ucx_sen_gen_proc_t9_00.location = (0.0, 0.0, 0.0)

# ---- collection membership
col_lod0.objects.link(ob_sen_gen_proc_t9_lod0)
col_lod1.objects.link(ob_sen_gen_proc_t9_lod1)
col_lod2.objects.link(ob_sen_gen_proc_t9_lod2)
col_lod3.objects.link(ob_sen_gen_proc_t9_lod3)
col_95_sockets.objects.link(ob_socket_sensor_origin)
col_99_collision.objects.link(ob_ucx_sen_gen_proc_t9_00)

# ---- scene / render settings (as saved in the file)
scene.frame_start = 1; scene.frame_end = 250; scene.frame_set(1)
scene.render.engine = 'BLENDER_EEVEE_NEXT'
scene.render.bake_bias = 0.0
scene.render.bake_samples = 0
scene.render.compositor_device = 'GPU'
scene.eevee.use_volume_custom_range = False
scene.eevee.fast_gi_thickness_near = 0.1
scene.eevee.fast_gi_thickness_far = 0.0
scene.eevee.ray_tracing_options.screen_trace_thickness = 0.1
bpy.context.view_layer.update()

# ---- added for rendering (the .blend has no active camera and no usable light): camera, sun + grey world if the file has none
cam_auto = bpy.data.cameras.new('AutoCamera')
cam_auto.lens = 50.0
cam_auto.sensor_width = 36.0
cam_auto.clip_end = 1000.0
ob_auto_camera = bpy.data.objects.new('AutoCamera', cam_auto)
scene.collection.objects.link(ob_auto_camera)
ob_auto_camera.location = (3.59251, -4.27802, 2.85201)
ob_auto_camera.rotation_euler = (1.09748, -7.21219e-08, 0.694738)
scene.camera = ob_auto_camera
light_auto_sun = bpy.data.lights.new('AutoSun', 'SUN')
light_auto_sun.energy = 3.0
light_auto_sun.angle = 0.0523599
ob_auto_sun = bpy.data.objects.new('AutoSun', light_auto_sun)
scene.collection.objects.link(ob_auto_sun)
ob_auto_sun.rotation_euler = (0.872665, 0.174533, 0.523599)
if scene.world is None:
    world_auto = bpy.data.worlds.new('AutoWorld')
    world_auto.color = (0.3, 0.3, 0.3)
    scene.world = world_auto
bpy.context.view_layer.update()
